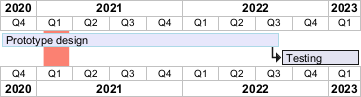

The diagram above was rendered by PlantUML. Its source (embedded in the PNG):
@startgantt
projectscale quarterly
Project starts the 1st of october 2020
[Prototype design] as [TASK1] requires 700 days
[TASK1] is colored in Lavender/LightBlue
[Testing] requires 200 days
[TASK1]->[Testing]

2021-01-18 to 2021-03-22 are colored in salmon 
@endgantt